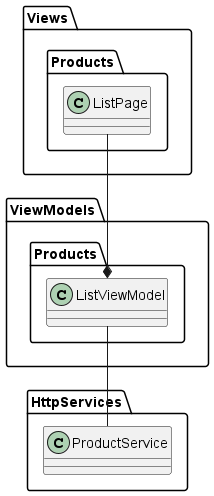

The diagram above was rendered by PlantUML. Its source (embedded in the PNG):
@startuml ProductListPage
skinparam DefaultTextAlignment center
skinparam Linetype polyline

package Views {
    package Products {
        class ListPage
    }
}

package ViewModels {
    package Products {
        class ListViewModel
    }
}

package HttpServices {
    class ProductService
}

ListPage --* ListViewModel
ListViewModel -- ProductService
@enduml